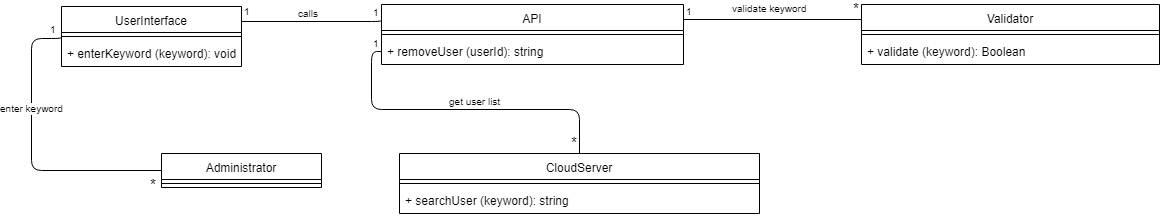

The diagram above was exported from draw.io. Its source (the exported page's mxGraphModel, read from the mxfile embedded in the PNG):
<mxGraphModel dx="840" dy="452" grid="1" gridSize="10" guides="1" tooltips="1" connect="1" arrows="1" fold="1" page="1" pageScale="1" pageWidth="850" pageHeight="1100" math="0" shadow="0">
  <root>
    <mxCell id="0" />
    <mxCell id="1" parent="0" />
    <mxCell id="sx2kdKs0iDISQiHVNIDg-1" value="" style="endArrow=none;html=1;edgeStyle=orthogonalEdgeStyle;entryX=0;entryY=0.5;entryDx=0;entryDy=0;exitX=0;exitY=0.5;exitDx=0;exitDy=0;" parent="1" source="sx2kdKs0iDISQiHVNIDg-22" target="sx2kdKs0iDISQiHVNIDg-12" edge="1">
      <mxGeometry relative="1" as="geometry">
        <mxPoint x="170.33333333333326" y="336.8888888888889" as="sourcePoint" />
        <mxPoint x="280" y="247" as="targetPoint" />
        <Array as="points">
          <mxPoint x="100" y="385" />
          <mxPoint x="100" y="253" />
        </Array>
      </mxGeometry>
    </mxCell>
    <mxCell id="sx2kdKs0iDISQiHVNIDg-2" value="enter keyword" style="resizable=0;html=1;align=right;verticalAlign=bottom;labelBackgroundColor=#ffffff;fontSize=10;" parent="sx2kdKs0iDISQiHVNIDg-1" connectable="0" vertex="1">
      <mxGeometry x="1" relative="1" as="geometry">
        <mxPoint x="4" y="80" as="offset" />
      </mxGeometry>
    </mxCell>
    <mxCell id="sx2kdKs0iDISQiHVNIDg-3" value="&lt;font style=&quot;font-size: 15px&quot;&gt;*&lt;/font&gt;" style="resizable=0;html=1;align=right;verticalAlign=bottom;labelBackgroundColor=#ffffff;fontSize=10;" parent="1" connectable="0" vertex="1">
      <mxGeometry x="240" y="346" as="geometry">
        <mxPoint x="-13" y="64" as="offset" />
      </mxGeometry>
    </mxCell>
    <mxCell id="sx2kdKs0iDISQiHVNIDg-4" value="" style="endArrow=none;html=1;edgeStyle=orthogonalEdgeStyle;exitX=1;exitY=0.25;exitDx=0;exitDy=0;entryX=0;entryY=0.25;entryDx=0;entryDy=0;" parent="1" source="sx2kdKs0iDISQiHVNIDg-12" target="sx2kdKs0iDISQiHVNIDg-15" edge="1">
      <mxGeometry relative="1" as="geometry">
        <mxPoint x="648.0000000000002" y="246.42857142857144" as="sourcePoint" />
        <mxPoint x="708.3333333333333" y="251.22222222222217" as="targetPoint" />
        <Array as="points">
          <mxPoint x="450" y="236" />
          <mxPoint x="450" y="236" />
        </Array>
      </mxGeometry>
    </mxCell>
    <mxCell id="sx2kdKs0iDISQiHVNIDg-5" value="1" style="resizable=0;html=1;align=left;verticalAlign=bottom;labelBackgroundColor=#ffffff;fontSize=10;" parent="sx2kdKs0iDISQiHVNIDg-4" connectable="0" vertex="1">
      <mxGeometry x="-1" relative="1" as="geometry">
        <mxPoint y="-2" as="offset" />
      </mxGeometry>
    </mxCell>
    <mxCell id="sx2kdKs0iDISQiHVNIDg-6" value="1" style="resizable=0;html=1;align=right;verticalAlign=bottom;labelBackgroundColor=#ffffff;fontSize=10;" parent="sx2kdKs0iDISQiHVNIDg-4" connectable="0" vertex="1">
      <mxGeometry x="1" relative="1" as="geometry">
        <mxPoint y="1" as="offset" />
      </mxGeometry>
    </mxCell>
    <mxCell id="sx2kdKs0iDISQiHVNIDg-7" value="calls" style="resizable=0;html=1;align=right;verticalAlign=bottom;labelBackgroundColor=#ffffff;fontSize=10;" parent="1" connectable="0" vertex="1">
      <mxGeometry x="399" y="180" as="geometry">
        <mxPoint x="-10" y="56" as="offset" />
      </mxGeometry>
    </mxCell>
    <mxCell id="sx2kdKs0iDISQiHVNIDg-8" value="" style="endArrow=none;html=1;edgeStyle=orthogonalEdgeStyle;entryX=0.5;entryY=0;entryDx=0;entryDy=0;exitX=0;exitY=0.5;exitDx=0;exitDy=0;" parent="1" source="sx2kdKs0iDISQiHVNIDg-17" target="sx2kdKs0iDISQiHVNIDg-18" edge="1">
      <mxGeometry relative="1" as="geometry">
        <mxPoint x="668" y="291" as="sourcePoint" />
        <mxPoint x="778" y="378.5" as="targetPoint" />
      </mxGeometry>
    </mxCell>
    <mxCell id="sx2kdKs0iDISQiHVNIDg-9" value="1" style="resizable=0;html=1;align=left;verticalAlign=bottom;labelBackgroundColor=#ffffff;fontSize=10;" parent="sx2kdKs0iDISQiHVNIDg-8" connectable="0" vertex="1">
      <mxGeometry x="-1" relative="1" as="geometry">
        <mxPoint x="-11" as="offset" />
      </mxGeometry>
    </mxCell>
    <mxCell id="sx2kdKs0iDISQiHVNIDg-10" value="&lt;font style=&quot;font-size: 15px&quot;&gt;*&lt;/font&gt;" style="resizable=0;html=1;align=right;verticalAlign=bottom;labelBackgroundColor=#ffffff;fontSize=10;" parent="sx2kdKs0iDISQiHVNIDg-8" connectable="0" vertex="1">
      <mxGeometry x="1" relative="1" as="geometry" />
    </mxCell>
    <mxCell id="sx2kdKs0iDISQiHVNIDg-11" value="get user list" style="resizable=0;html=1;align=right;verticalAlign=bottom;labelBackgroundColor=#ffffff;fontSize=10;" parent="1" connectable="0" vertex="1">
      <mxGeometry x="581" y="268" as="geometry">
        <mxPoint x="-10" y="56" as="offset" />
      </mxGeometry>
    </mxCell>
    <mxCell id="sx2kdKs0iDISQiHVNIDg-12" value="UserInterface" style="swimlane;fontStyle=0;align=center;verticalAlign=top;childLayout=stackLayout;horizontal=1;startSize=26;horizontalStack=0;resizeParent=1;resizeParentMax=0;resizeLast=0;collapsible=1;marginBottom=0;" parent="1" vertex="1">
      <mxGeometry x="130" y="221" width="180" height="60" as="geometry" />
    </mxCell>
    <mxCell id="sx2kdKs0iDISQiHVNIDg-13" value="" style="line;strokeWidth=1;fillColor=none;align=left;verticalAlign=middle;spacingTop=-1;spacingLeft=3;spacingRight=3;rotatable=0;labelPosition=right;points=[];portConstraint=eastwest;" parent="sx2kdKs0iDISQiHVNIDg-12" vertex="1">
      <mxGeometry y="26" width="180" height="8" as="geometry" />
    </mxCell>
    <mxCell id="sx2kdKs0iDISQiHVNIDg-14" value="+ enterKeyword (keyword): void" style="text;strokeColor=none;fillColor=none;align=left;verticalAlign=top;spacingLeft=4;spacingRight=4;overflow=hidden;rotatable=0;points=[[0,0.5],[1,0.5]];portConstraint=eastwest;" parent="sx2kdKs0iDISQiHVNIDg-12" vertex="1">
      <mxGeometry y="34" width="180" height="26" as="geometry" />
    </mxCell>
    <mxCell id="sx2kdKs0iDISQiHVNIDg-15" value="API" style="swimlane;fontStyle=0;align=center;verticalAlign=top;childLayout=stackLayout;horizontal=1;startSize=26;horizontalStack=0;resizeParent=1;resizeParentMax=0;resizeLast=0;collapsible=1;marginBottom=0;" parent="1" vertex="1">
      <mxGeometry x="450" y="219" width="302" height="60" as="geometry" />
    </mxCell>
    <mxCell id="sx2kdKs0iDISQiHVNIDg-16" value="" style="line;strokeWidth=1;fillColor=none;align=left;verticalAlign=middle;spacingTop=-1;spacingLeft=3;spacingRight=3;rotatable=0;labelPosition=right;points=[];portConstraint=eastwest;" parent="sx2kdKs0iDISQiHVNIDg-15" vertex="1">
      <mxGeometry y="26" width="302" height="8" as="geometry" />
    </mxCell>
    <mxCell id="sx2kdKs0iDISQiHVNIDg-17" value="+ removeUser (userId): string" style="text;strokeColor=none;fillColor=none;align=left;verticalAlign=top;spacingLeft=4;spacingRight=4;overflow=hidden;rotatable=0;points=[[0,0.5],[1,0.5]];portConstraint=eastwest;" parent="sx2kdKs0iDISQiHVNIDg-15" vertex="1">
      <mxGeometry y="34" width="302" height="26" as="geometry" />
    </mxCell>
    <mxCell id="sx2kdKs0iDISQiHVNIDg-18" value="CloudServer" style="swimlane;fontStyle=0;align=center;verticalAlign=top;childLayout=stackLayout;horizontal=1;startSize=26;horizontalStack=0;resizeParent=1;resizeParentMax=0;resizeLast=0;collapsible=1;marginBottom=0;" parent="1" vertex="1">
      <mxGeometry x="468" y="368" width="360" height="60" as="geometry" />
    </mxCell>
    <mxCell id="sx2kdKs0iDISQiHVNIDg-19" value="" style="line;strokeWidth=1;fillColor=none;align=left;verticalAlign=middle;spacingTop=-1;spacingLeft=3;spacingRight=3;rotatable=0;labelPosition=right;points=[];portConstraint=eastwest;" parent="sx2kdKs0iDISQiHVNIDg-18" vertex="1">
      <mxGeometry y="26" width="360" height="8" as="geometry" />
    </mxCell>
    <mxCell id="sx2kdKs0iDISQiHVNIDg-20" value="+ searchUser (keyword): string" style="text;strokeColor=none;fillColor=none;align=left;verticalAlign=top;spacingLeft=4;spacingRight=4;overflow=hidden;rotatable=0;points=[[0,0.5],[1,0.5]];portConstraint=eastwest;" parent="sx2kdKs0iDISQiHVNIDg-18" vertex="1">
      <mxGeometry y="34" width="360" height="26" as="geometry" />
    </mxCell>
    <mxCell id="sx2kdKs0iDISQiHVNIDg-21" value="1" style="resizable=0;html=1;align=left;verticalAlign=bottom;labelBackgroundColor=#ffffff;fontSize=10;" parent="1" connectable="0" vertex="1">
      <mxGeometry x="444" y="264" as="geometry">
        <mxPoint x="-328" y="-12" as="offset" />
      </mxGeometry>
    </mxCell>
    <mxCell id="sx2kdKs0iDISQiHVNIDg-22" value="Administrator" style="swimlane;fontStyle=0;align=center;verticalAlign=top;childLayout=stackLayout;horizontal=1;startSize=26;horizontalStack=0;resizeParent=1;resizeParentMax=0;resizeLast=0;collapsible=1;marginBottom=0;" parent="1" vertex="1">
      <mxGeometry x="230" y="368" width="160" height="34" as="geometry" />
    </mxCell>
    <mxCell id="sx2kdKs0iDISQiHVNIDg-23" value="" style="line;strokeWidth=1;fillColor=none;align=left;verticalAlign=middle;spacingTop=-1;spacingLeft=3;spacingRight=3;rotatable=0;labelPosition=right;points=[];portConstraint=eastwest;" parent="sx2kdKs0iDISQiHVNIDg-22" vertex="1">
      <mxGeometry y="26" width="160" height="8" as="geometry" />
    </mxCell>
    <mxCell id="sx2kdKs0iDISQiHVNIDg-24" value="Validator" style="swimlane;fontStyle=0;align=center;verticalAlign=top;childLayout=stackLayout;horizontal=1;startSize=26;horizontalStack=0;resizeParent=1;resizeParentMax=0;resizeLast=0;collapsible=1;marginBottom=0;" parent="1" vertex="1">
      <mxGeometry x="930" y="219" width="298" height="60" as="geometry" />
    </mxCell>
    <mxCell id="sx2kdKs0iDISQiHVNIDg-26" value="" style="line;strokeWidth=1;fillColor=none;align=left;verticalAlign=middle;spacingTop=-1;spacingLeft=3;spacingRight=3;rotatable=0;labelPosition=right;points=[];portConstraint=eastwest;" parent="sx2kdKs0iDISQiHVNIDg-24" vertex="1">
      <mxGeometry y="26" width="298" height="8" as="geometry" />
    </mxCell>
    <mxCell id="sx2kdKs0iDISQiHVNIDg-27" value="+ validate (keyword): Boolean" style="text;strokeColor=none;fillColor=none;align=left;verticalAlign=top;spacingLeft=4;spacingRight=4;overflow=hidden;rotatable=0;points=[[0,0.5],[1,0.5]];portConstraint=eastwest;" parent="sx2kdKs0iDISQiHVNIDg-24" vertex="1">
      <mxGeometry y="34" width="298" height="26" as="geometry" />
    </mxCell>
    <mxCell id="sx2kdKs0iDISQiHVNIDg-28" value="" style="endArrow=none;html=1;edgeStyle=orthogonalEdgeStyle;exitX=1;exitY=0.25;exitDx=0;exitDy=0;" parent="1" source="sx2kdKs0iDISQiHVNIDg-15" edge="1">
      <mxGeometry relative="1" as="geometry">
        <mxPoint x="1210" y="232" as="sourcePoint" />
        <mxPoint x="930" y="234" as="targetPoint" />
      </mxGeometry>
    </mxCell>
    <mxCell id="sx2kdKs0iDISQiHVNIDg-29" value="1" style="resizable=0;html=1;align=left;verticalAlign=bottom;labelBackgroundColor=#ffffff;fontSize=10;" parent="sx2kdKs0iDISQiHVNIDg-28" connectable="0" vertex="1">
      <mxGeometry x="-1" relative="1" as="geometry">
        <mxPoint as="offset" />
      </mxGeometry>
    </mxCell>
    <mxCell id="sx2kdKs0iDISQiHVNIDg-30" value="&lt;font style=&quot;font-size: 15px&quot;&gt;*&lt;/font&gt;" style="resizable=0;html=1;align=right;verticalAlign=bottom;labelBackgroundColor=#ffffff;fontSize=10;" parent="sx2kdKs0iDISQiHVNIDg-28" connectable="0" vertex="1">
      <mxGeometry x="1" relative="1" as="geometry" />
    </mxCell>
    <mxCell id="sx2kdKs0iDISQiHVNIDg-31" value="validate keyword" style="resizable=0;html=1;align=right;verticalAlign=bottom;labelBackgroundColor=#ffffff;fontSize=10;" parent="1" connectable="0" vertex="1">
      <mxGeometry x="887" y="175" as="geometry">
        <mxPoint x="-10" y="56" as="offset" />
      </mxGeometry>
    </mxCell>
  </root>
</mxGraphModel>